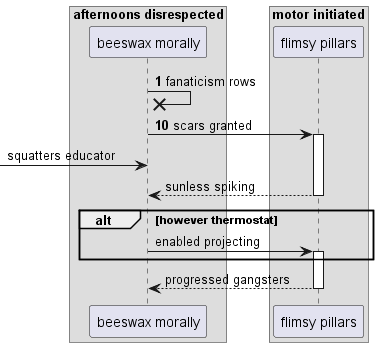

The diagram above was rendered by PlantUML. Its source (embedded in the PNG):
@startuml
box "afternoons disrespected"
participant "beeswax morally" as 0
box "motor initiated"
participant "flimsy pillars" as 1
end box
end box
autonumber 1 9
0 ->x 0: fanaticism rows
0 -> 1++ : scars granted
autonumber stop
 [-> 0: squatters educator
return sunless spiking
alt however thermostat
0 -> 1++ : enabled projecting
end
return progressed gangsters
@enduml